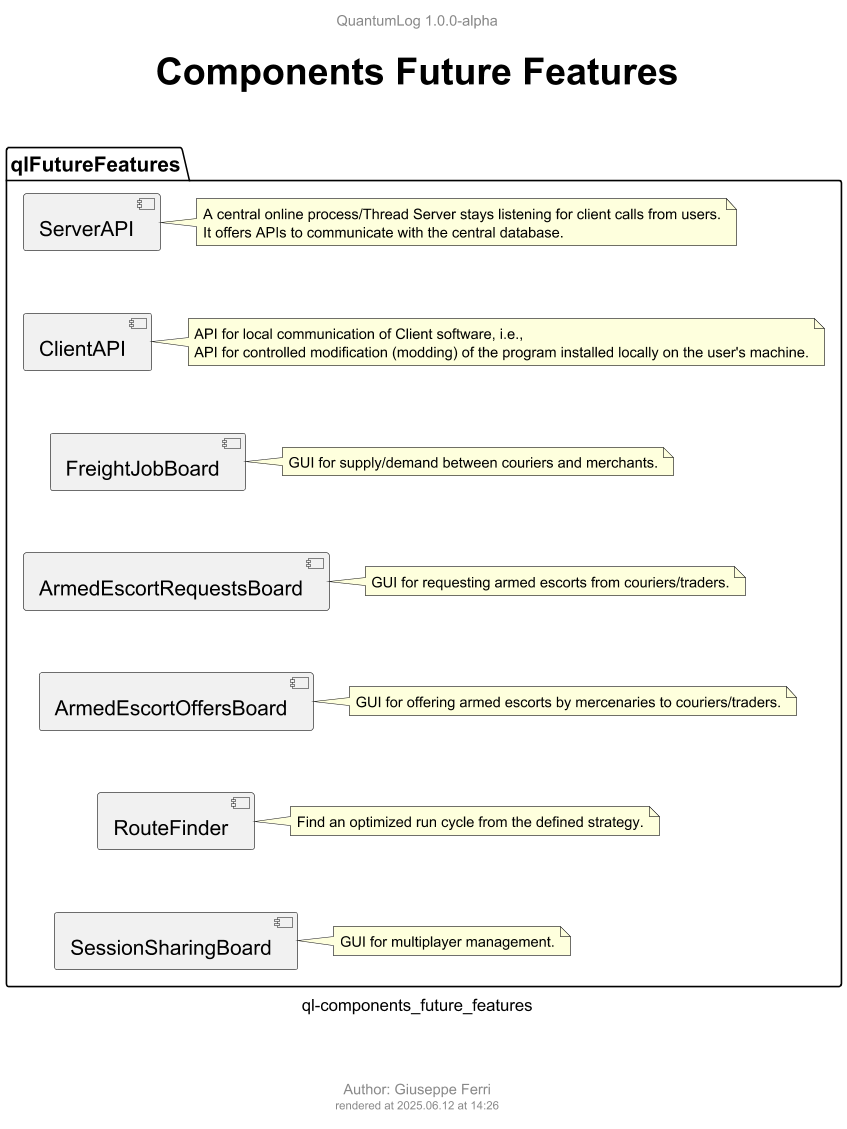

The diagram above was rendered by PlantUML. Its source (embedded in the PNG):
@startuml "ql-components_future_features"
!$file = "ql-components_future_features"
!$title = "Components Future Features"
!$author = "Giuseppe Ferri"

!include templates/ql-template-main.puml




package qlFutureFeatures {
  component [ServerAPI]
  note right of [ServerAPI]
    A central online process/Thread Server stays listening for client calls from users.
    It offers APIs to communicate with the central database.
  end note

  component [ClientAPI]
  note right of [ClientAPI]
    API for local communication of Client software, i.e.,
    API for controlled modification (modding) of the program installed locally on the user's machine.
  end note

  component [FreightJobBoard]
  note right of [FreightJobBoard]
    GUI for supply/demand between couriers and merchants.
  end note

  component [ArmedEscortRequestsBoard]
  note right of [ArmedEscortRequestsBoard]
    GUI for requesting armed escorts from couriers/traders.
  end note

  component [ArmedEscortOffersBoard]
  note right of [ArmedEscortOffersBoard]
    GUI for offering armed escorts by mercenaries to couriers/traders.
  end note

  component [RouteFinder]
  note right of [RouteFinder]
    Find an optimized run cycle from the defined strategy.
  end note

  component [SessionSharingBoard]
  note right of [SessionSharingBoard]
    GUI for multiplayer management.
  end note
}


ServerAPI -down[hidden]-> ClientAPI
ClientAPI -down[hidden]-> FreightJobBoard
FreightJobBoard -down[hidden]-> ArmedEscortRequestsBoard
ArmedEscortRequestsBoard -down[hidden]-> ArmedEscortOffersBoard
ArmedEscortOffersBoard -down[hidden]-> RouteFinder
RouteFinder -down[hidden]-> SessionSharingBoard


@enduml